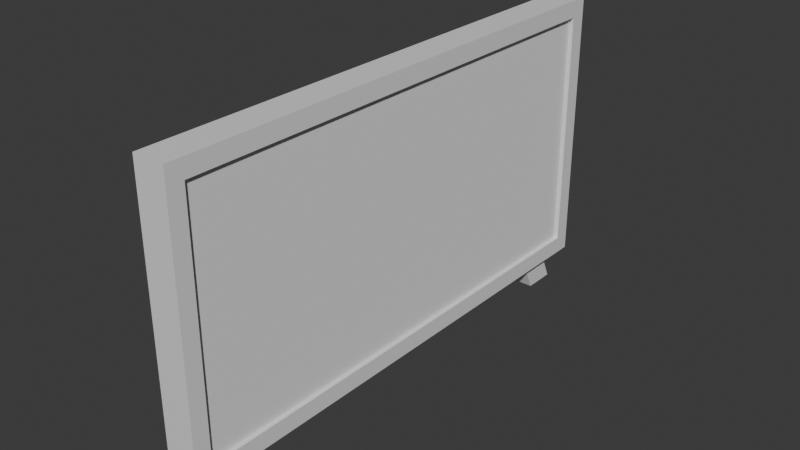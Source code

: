 # Source: TV.blend  (saved by Blender 4.0.36; exported with 4.5.12 LTS)
import bpy
from mathutils import Matrix  # noqa: F401  (used for matrix-valued properties, if any)

bpy.ops.wm.read_factory_settings(use_empty=True)
scene = bpy.context.scene
scene.name = 'Scene'

# ---- collections
col_collection = bpy.data.collections.new('Collection'); scene.collection.children.link(col_collection)

# ---- materials (node trees are filled in below, after node groups)
mat_material = bpy.data.materials.new('Material')
mat_material.alpha_threshold = 0.0
mat_material.use_transparent_shadow = False
mat_material.roughness = 0.5
mat_material.line_color = (0.0, 0.0, 0.0, 1.0)

# ---- material node trees
mat_material.use_nodes = True; mat_material.node_tree.nodes.clear()
_N = mat_material.node_tree.nodes; _L = mat_material.node_tree.links
n0 = _N.new('ShaderNodeOutputMaterial'); n0.name = 'Material Output'; n0.location = (300, 300)
n1 = _N.new('ShaderNodeBsdfPrincipled'); n1.name = 'Principled BSDF'; n1.location = (10, 300)
n1.inputs[3].default_value = 1.45
_L.new(n1.outputs[0], n0.inputs[0])
n0.is_active_output = True

# ---- world
world_world = bpy.data.worlds.new('World'); scene.world = world_world
world_world.use_nodes = True; world_world.node_tree.nodes.clear()
_N = world_world.node_tree.nodes; _L = world_world.node_tree.links
n0 = _N.new('ShaderNodeOutputWorld'); n0.name = 'World Output'; n0.location = (300, 300)
n1 = _N.new('ShaderNodeBackground'); n1.name = 'Background'; n1.location = (10, 300)
n1.inputs[0].default_value = (0.05088, 0.05088, 0.05088, 1.0)
_L.new(n1.outputs[0], n0.inputs[0])
n0.is_active_output = True
world_world.color = (0.05088, 0.05088, 0.05088)
world_world.use_sun_shadow = False
world_world.sun_shadow_jitter_overblur = 0.0

# ---- meshes
me_cube = bpy.data.meshes.new('Cube')
me_cube.from_pydata([(1.0, 1.0, 1.0), (1.0, 1.0, -1.0), (1.0, -1.0, 1.0), (1.0, -1.0, -1.0), (-1.0, 1.0, 1.0), (-1.0, 1.0, -1.0), (-1.0, -1.0, 1.0), (-1.0, -1.0, -1.0), (-1.0, 0.0, -1.0), (1.0, 0.0, 1.0), (-1.0, 0.0, 1.0), (1.0, 0.0, -1.0), (-1.0, -0.5, -1.0), (1.0, -0.5, 1.0), (-1.0, -0.5, 1.0), (1.0, -0.5, -1.0), (-1.0, -0.75, -1.0), (1.0, -0.75, 1.0), (-1.0, -0.75, 1.0), (1.0, -0.75, -1.0), (-1.0, -0.875, -1.0), (1.0, -0.875, 1.0), (-1.0, -0.875, 1.0), (1.0, -0.875, -1.0), (-1.0, -0.9375, -1.0), (1.0, -0.9375, 1.0), (-1.0, -0.9375, 1.0), (1.0, -0.9375, -1.0), (-1.0, 0.5, 1.0), (1.0, 0.5, -1.0), (-1.0, 0.5, -1.0), (1.0, 0.5, 1.0), (-1.0, 0.75, 1.0), (1.0, 0.75, -1.0), (-1.0, 0.75, -1.0), (1.0, 0.75, 1.0), (-1.0, 0.875, 1.0), (1.0, 0.875, -1.0), (-1.0, 0.875, -1.0), (1.0, 0.875, 1.0), (-1.0, 0.9375, 1.0), (1.0, 0.9375, -1.0), (-1.0, 0.9375, -1.0), (1.0, 0.9375, 1.0), (1.0, 1.0, 0.0), (-1.0, -1.0, 0.0), (1.0, -1.0, 0.0), (-1.0, 1.0, 0.0), (1.0, 0.0, 0.0), (-1.0, 0.0, 0.0), (-1.0, -0.5, 0.0), (1.0, -0.5, 0.0), (-1.0, -0.75, 0.0), (1.0, -0.75, 0.0), (-1.0, -0.875, 0.0), (1.0, -0.875, 0.0), (-1.0, -0.9375, 0.0), (1.0, -0.9375, 0.0), (1.0, 0.5, 0.0), (-1.0, 0.5, 0.0), (1.0, 0.75, 0.0), (-1.0, 0.75, 0.0), (1.0, 0.875, 0.0), (-1.0, 0.875, 0.0), (1.0, 0.9375, 0.0), (-1.0, 0.9375, 0.0), (-1.0, -1.0, 0.5), (1.0, 1.0, 0.5), (1.0, -1.0, 0.5), (-1.0, 1.0, 0.5), (1.0, 0.0, 0.5), (-1.0, 0.0, 0.5), (-1.0, -0.5, 0.5), (1.0, -0.5, 0.5), (-1.0, -0.75, 0.5), (1.0, -0.75, 0.5), (-1.0, -0.875, 0.5), (1.0, -0.875, 0.5), (-1.0, -0.9375, 0.5), (1.0, -0.9375, 0.5), (1.0, 0.5, 0.5), (-1.0, 0.5, 0.5), (1.0, 0.75, 0.5), (-1.0, 0.75, 0.5), (1.0, 0.875, 0.5), (-1.0, 0.875, 0.5), (1.0, 0.9375, 0.5), (-1.0, 0.9375, 0.5), (-1.0, -1.0, 0.75), (1.0, 1.0, 0.75), (1.0, -1.0, 0.75), (-1.0, 1.0, 0.75), (1.0, 0.0, 0.75), (-1.0, 0.0, 0.75), (-1.0, -0.5, 0.75), (1.0, -0.5, 0.75), (-1.0, -0.75, 0.75), (1.0, -0.75, 0.75), (-1.0, -0.875, 0.75), (1.0, -0.875, 0.75), (-1.0, -0.9375, 0.75), (1.0, -0.9375, 0.75), (1.0, 0.5, 0.75), (-1.0, 0.5, 0.75), (1.0, 0.75, 0.75), (-1.0, 0.75, 0.75), (1.0, 0.875, 0.75), (-1.0, 0.875, 0.75), (1.0, 0.9375, 0.75), (-1.0, 0.9375, 0.75), (-1.0, -1.0, 0.875), (1.0, 1.0, 0.875), (1.0, -1.0, 0.875), (-1.0, 1.0, 0.875), (1.0, 0.0, 0.875), (-1.0, 0.0, 0.875), (-1.0, -0.5, 0.875), (1.0, -0.5, 0.875), (-1.0, -0.75, 0.875), (1.0, -0.75, 0.875), (-1.0, -0.875, 0.875), (1.0, -0.875, 0.875), (-1.0, -0.9375, 0.875), (1.0, -0.9375, 0.875), (1.0, 0.5, 0.875), (-1.0, 0.5, 0.875), (1.0, 0.75, 0.875), (-1.0, 0.75, 0.875), (1.0, 0.875, 0.875), (-1.0, 0.875, 0.875), (1.0, 0.9375, 0.875), (-1.0, 0.9375, 0.875), (1.0, 1.0, -0.5), (1.0, -1.0, -0.5), (-1.0, 1.0, -0.5), (1.0, 0.0, -0.5), (-1.0, 0.0, -0.5), (-1.0, -0.5, -0.5), (1.0, -0.5, -0.5), (-1.0, -0.75, -0.5), (1.0, -0.75, -0.5), (-1.0, -0.875, -0.5), (1.0, -0.875, -0.5), (-1.0, -0.9375, -0.5), (1.0, -0.9375, -0.5), (1.0, 0.5, -0.5), (-1.0, 0.5, -0.5), (1.0, 0.75, -0.5), (-1.0, 0.75, -0.5), (1.0, 0.875, -0.5), (-1.0, 0.875, -0.5), (1.0, 0.9375, -0.5), (-1.0, 0.9375, -0.5), (-1.0, -1.0, -0.5), (1.0, 1.0, -0.75), (1.0, -1.0, -0.75), (-1.0, 1.0, -0.75), (1.0, 0.0, -0.75), (-1.0, 0.0, -0.75), (-1.0, -0.5, -0.75), (1.0, -0.5, -0.75), (-1.0, -0.75, -0.75), (1.0, -0.75, -0.75), (-1.0, -0.875, -0.75), (1.0, -0.875, -0.75), (-1.0, -0.9375, -0.75), (1.0, -0.9375, -0.75), (1.0, 0.5, -0.75), (-1.0, 0.5, -0.75), (1.0, 0.75, -0.75), (-1.0, 0.75, -0.75), (1.0, 0.875, -0.75), (-1.0, 0.875, -0.75), (1.0, 0.9375, -0.75), (-1.0, 0.9375, -0.75), (-1.0, -1.0, -0.75), (1.0, 1.0, -0.875), (1.0, -1.0, -0.875), (-1.0, 1.0, -0.875), (1.0, 0.0, -0.875), (-1.0, 0.0, -0.875), (-1.0, -0.5, -0.875), (1.0, -0.5, -0.875), (-1.0, -0.75, -0.875), (1.0, -0.75, -0.875), (-1.0, -0.875, -0.875), (1.0, -0.875, -0.875), (-1.0, -0.9375, -0.875), (1.0, -0.9375, -0.875), (1.0, 0.5, -0.875), (-1.0, 0.5, -0.875), (1.0, 0.75, -0.875), (-1.0, 0.75, -0.875), (1.0, 0.875, -0.875), (-1.0, 0.875, -0.875), (1.0, 0.9375, -0.875), (-1.0, 0.9375, -0.875), (-1.0, -1.0, -0.875), (1.625, 1.0, -0.875), (1.625, 1.0, -1.0), (1.625, -1.0, -0.875), (1.625, -1.0, -1.0), (1.625, -0.9375, 1.0), (1.625, -1.0, 1.0), (1.625, 0.9375, -1.0), (1.625, 0.5, 1.0), (1.625, 0.0, 1.0), (1.625, -0.5, -1.0), (1.625, 0.0, -1.0), (1.625, 0.0, -0.875), (1.625, -0.5, 1.0), (1.625, -0.75, -1.0), (1.625, -0.5, -0.875), (1.625, -0.75, 1.0), (1.625, -0.875, -1.0), (1.625, -0.75, -0.875), (1.625, -0.875, 1.0), (1.625, -0.9375, -1.0), (1.625, -0.875, -0.875), (1.625, -0.9375, -0.875), (1.625, 0.5, -1.0), (1.625, 0.75, 1.0), (1.625, 0.5, -0.875), (1.625, 0.75, -1.0), (1.625, 0.875, 1.0), (1.625, 0.75, -0.875), (1.625, 0.875, -1.0), (1.625, 0.9375, 1.0), (1.625, 0.875, -0.875), (1.625, 1.0, 1.0), (1.625, 0.9375, -0.875), (1.625, 1.0, 0.5), (1.625, 1.0, 0.0), (1.625, -1.0, 0.5), (1.625, -1.0, 0.0), (1.625, -0.9375, 0.5), (1.625, -0.9375, 0.0), (1.625, 0.9375, 0.5), (1.625, 0.9375, 0.0), (1.625, 1.0, 0.75), (1.625, -1.0, 0.75), (1.625, -0.9375, 0.75), (1.625, 0.9375, 0.75), (1.625, 1.0, 0.875), (1.625, -1.0, 0.875), (1.625, -0.9375, 0.875), (1.625, 0.9375, 0.875), (1.625, 0.0, 0.875), (1.625, -0.5, 0.875), (1.625, -0.75, 0.875), (1.625, -0.875, 0.875), (1.625, 0.5, 0.875), (1.625, 0.75, 0.875), (1.625, 0.875, 0.875), (1.625, 1.0, -0.5), (1.625, -1.0, -0.5), (1.625, -0.9375, -0.5), (1.625, 0.9375, -0.5), (1.625, 1.0, -0.75), (1.625, -1.0, -0.75), (1.625, -0.9375, -0.75), (1.625, 0.9375, -0.75), (1.0, -0.9349, -0.677), (1.0, -0.9349, 0.8715), (1.0, 0.7255, -0.677), (1.0, 0.7255, 0.8715), (1.0, -0.9163, -1.206), (1.0, -0.7913, -1.206), (-1.0, -0.7913, -1.206), (-1.0, -0.9163, -1.206), (-1.0, 0.9235, -1.206), (-1.0, 0.7985, -1.206), (1.0, 0.7985, -1.206), (1.0, 0.9235, -1.206)], [], [(25, 26, 6, 2), (112, 2, 6, 110), (131, 40, 4, 113), (24, 27, 3, 7), (112, 90, 240, 244), (113, 4, 0, 111), (33, 37, 226, 223), (30, 29, 11, 8), (116, 14, 10, 115), (31, 28, 10, 9), (118, 18, 14, 116), (117, 114, 247, 248), (8, 11, 15, 12), (9, 10, 14, 13), (120, 22, 18, 118), (186, 188, 219, 218), (12, 15, 19, 16), (13, 14, 18, 17), (122, 26, 22, 120), (154, 132, 254, 258), (20, 16, 268, 269), (17, 18, 22, 21), (110, 6, 26, 122), (89, 111, 243, 239), (20, 23, 27, 24), (21, 22, 26, 25), (35, 32, 28, 31), (34, 33, 29, 30), (15, 11, 208, 207), (115, 10, 28, 125), (119, 117, 248, 249), (37, 33, 272, 273), (39, 36, 32, 35), (125, 28, 32, 127), (43, 40, 36, 39), (42, 41, 37, 38), (184, 186, 218, 215), (127, 32, 36, 129), (31, 9, 206, 205), (5, 1, 41, 42), (0, 4, 40, 43), (129, 36, 40, 131), (150, 63, 65, 152), (27, 23, 214, 217), (148, 61, 63, 150), (151, 64, 62, 149), (146, 59, 61, 148), (149, 62, 60, 147), (136, 49, 59, 146), (147, 60, 58, 145), (142, 55, 57, 144), (153, 45, 56, 143), (140, 53, 55, 142), (143, 56, 54, 141), (138, 51, 53, 140), (141, 54, 52, 139), (135, 48, 51, 138), (139, 52, 50, 137), (137, 50, 49, 136), (145, 58, 48, 135), (134, 47, 44, 132), (121, 119, 249, 250), (152, 65, 47, 134), (133, 46, 45, 153), (63, 85, 87, 65), (182, 184, 215, 212), (61, 83, 85, 63), (64, 86, 84, 62), (59, 81, 83, 61), (62, 84, 82, 60), (49, 71, 81, 59), (60, 82, 80, 58), (55, 77, 79, 57), (45, 66, 78, 56), (53, 75, 77, 55), (56, 78, 76, 54), (51, 73, 75, 53), (54, 76, 74, 52), (48, 70, 73, 51), (52, 74, 72, 50), (50, 72, 71, 49), (58, 80, 70, 48), (47, 69, 67, 44), (41, 1, 199, 204), (65, 87, 69, 47), (46, 68, 66, 45), (85, 107, 109, 87), (17, 21, 216, 213), (83, 105, 107, 85), (86, 108, 106, 84), (81, 103, 105, 83), (84, 106, 104, 82), (71, 93, 103, 81), (82, 104, 102, 80), (77, 99, 101, 79), (66, 88, 100, 78), (75, 97, 99, 77), (78, 100, 98, 76), (73, 95, 97, 75), (76, 98, 96, 74), (70, 92, 95, 73), (74, 96, 94, 72), (72, 94, 93, 71), (80, 102, 92, 70), (69, 91, 89, 67), (39, 35, 221, 224), (87, 109, 91, 69), (68, 90, 88, 66), (107, 129, 131, 109), (123, 121, 250, 245), (105, 127, 129, 107), (108, 130, 128, 106), (103, 125, 127, 105), (106, 128, 126, 104), (93, 115, 125, 103), (104, 126, 124, 102), (99, 121, 123, 101), (88, 110, 122, 100), (97, 119, 121, 99), (100, 122, 120, 98), (95, 117, 119, 97), (98, 120, 118, 96), (92, 114, 117, 95), (96, 118, 116, 94), (94, 116, 115, 93), (102, 124, 114, 92), (91, 113, 111, 89), (179, 182, 212, 209), (109, 131, 113, 91), (90, 112, 110, 88), (155, 133, 153, 175), (174, 152, 134, 156), (79, 101, 241, 235), (156, 134, 132, 154), (167, 145, 135, 157), (159, 137, 136, 158), (161, 139, 137, 159), (157, 135, 138, 160), (163, 141, 139, 161), (160, 138, 140, 162), (165, 143, 141, 163), (162, 140, 142, 164), (175, 153, 143, 165), (164, 142, 144, 166), (169, 147, 145, 167), (158, 136, 146, 168), (171, 149, 147, 169), (168, 146, 148, 170), (173, 151, 149, 171), (170, 148, 150, 172), (144, 57, 236, 256), (172, 150, 152, 174), (194, 172, 174, 196), (124, 126, 252, 251), (192, 170, 172, 194), (195, 173, 171, 193), (190, 168, 170, 192), (193, 171, 169, 191), (180, 158, 168, 190), (191, 169, 167, 189), (186, 164, 166, 188), (197, 175, 165, 187), (184, 162, 164, 186), (187, 165, 163, 185), (182, 160, 162, 184), (185, 163, 161, 183), (179, 157, 160, 182), (183, 161, 159, 181), (181, 159, 158, 180), (189, 167, 157, 179), (178, 156, 154, 176), (29, 33, 223, 220), (196, 174, 156, 178), (177, 155, 175, 197), (3, 177, 197, 7), (42, 196, 178, 5), (130, 108, 242, 246), (5, 178, 176, 1), (151, 173, 261, 257), (12, 181, 180, 8), (16, 183, 181, 12), (2, 112, 244, 203), (20, 185, 183, 16), (155, 177, 200, 259), (24, 187, 185, 20), (111, 0, 229, 243), (7, 197, 187, 24), (68, 46, 234, 233), (176, 154, 258, 198), (8, 180, 190, 30), (126, 128, 253, 252), (30, 190, 192, 34), (189, 179, 209, 222), (34, 192, 194, 38), (25, 2, 203, 202), (38, 194, 196, 42), (245, 202, 203, 244), (251, 205, 206, 247), (247, 206, 210, 248), (248, 210, 213, 249), (249, 213, 216, 250), (250, 216, 202, 245), (252, 221, 205, 251), (253, 224, 221, 252), (246, 227, 224, 253), (243, 229, 227, 246), (254, 232, 238, 257), (256, 236, 234, 255), (232, 231, 237, 238), (236, 235, 233, 234), (231, 239, 242, 237), (235, 241, 240, 233), (239, 243, 246, 242), (241, 245, 244, 240), (260, 256, 255, 259), (258, 254, 257, 261), (198, 258, 261, 230), (219, 260, 259, 200), (217, 219, 200, 201), (220, 222, 209, 208), (208, 209, 212, 207), (207, 212, 215, 211), (211, 215, 218, 214), (214, 218, 219, 217), (223, 225, 222, 220), (226, 228, 225, 223), (204, 230, 228, 226), (199, 198, 230, 204), (133, 155, 259, 255), (108, 86, 237, 242), (64, 151, 257, 238), (191, 189, 222, 225), (57, 79, 235, 236), (43, 39, 224, 227), (21, 25, 202, 216), (193, 191, 225, 228), (114, 124, 251, 247), (188, 166, 260, 219), (3, 27, 217, 201), (9, 13, 210, 206), (195, 193, 228, 230), (19, 15, 207, 211), (132, 44, 232, 254), (67, 89, 239, 231), (37, 41, 204, 226), (90, 68, 233, 240), (46, 133, 255, 234), (86, 64, 238, 237), (173, 195, 230, 261), (0, 43, 227, 229), (11, 29, 220, 208), (101, 123, 245, 241), (166, 144, 256, 260), (1, 176, 198, 199), (35, 31, 205, 221), (13, 17, 213, 210), (177, 3, 201, 200), (23, 19, 211, 214), (128, 130, 246, 253), (44, 67, 231, 232), (263, 265, 264, 262), (268, 267, 266, 269), (270, 273, 272, 271), (16, 19, 267, 268), (33, 34, 271, 272), (19, 23, 266, 267), (23, 20, 269, 266), (38, 37, 273, 270), (34, 38, 270, 271)])
_uv = me_cube.uv_layers.new(name='UVMap')
_uv.uv.foreach_set('vector', [0.625, 0.7422, 0.875, 0.7422, 0.875, 0.75, 0.625, 0.75, 0.6094, 0.75, 0.625, 0.75, 0.625, 1.0, 0.6094, 1.0, 0.6094, 0.2422, 0.625, 0.2422, 0.625, 0.25, 0.6094, 0.25, 0.125, 0.7422, 0.375, 0.7422, 0.375, 0.75, 0.125, 0.75, 0.6094, 0.75, 0.5938, 0.75, 0.5938, 0.75, 0.6094, 0.75, 0.6094, 0.25, 0.625, 0.25, 0.625, 0.5, 0.6094, 0.5, 0.375, 0.5312, 0.375, 0.5156, 0.375, 0.5156, 0.375, 0.5312, 0.125, 0.5625, 0.375, 0.5625, 0.375, 0.625, 0.125, 0.625, 0.6094, 0.0625, 0.625, 0.0625, 0.625, 0.125, 0.6094, 0.125, 0.625, 0.5625, 0.875, 0.5625, 0.875, 0.625, 0.625, 0.625, 0.6094, 0.03125, 0.625, 0.03125, 0.625, 0.0625, 0.6094, 0.0625, 0.6094, 0.6875, 0.6094, 0.625, 0.6094, 0.625, 0.6094, 0.6875, 0.125, 0.625, 0.375, 0.625, 0.375, 0.6875, 0.125, 0.6875, 0.625, 0.625, 0.875, 0.625, 0.875, 0.6875, 0.625, 0.6875, 0.6094, 0.01562, 0.625, 0.01562, 0.625, 0.03125, 0.6094, 0.03125, 0.3906, 0.7344, 0.3906, 0.7422, 0.3906, 0.7422, 0.3906, 0.7344, 0.125, 0.6875, 0.375, 0.6875, 0.375, 0.7188, 0.125, 0.7188, 0.625, 0.6875, 0.875, 0.6875, 0.875, 0.7188, 0.625, 0.7188, 0.6094, 0.007812, 0.625, 0.007812, 0.625, 0.01562, 0.6094, 0.01562, 0.4062, 0.5, 0.4375, 0.5, 0.4375, 0.5, 0.4062, 0.5, 0.375, 0.01562, 0.375, 0.03125, 0.375, 0.03125, 0.375, 0.01562, 0.625, 0.7188, 0.875, 0.7188, 0.875, 0.7344, 0.625, 0.7344, 0.6094, 0.0, 0.625, 0.0, 0.625, 0.007812, 0.6094, 0.007812, 0.5938, 0.5, 0.6094, 0.5, 0.6094, 0.5, 0.5938, 0.5, 0.125, 0.7344, 0.375, 0.7344, 0.375, 0.7422, 0.125, 0.7422, 0.625, 0.7344, 0.875, 0.7344, 0.875, 0.7422, 0.625, 0.7422, 0.625, 0.5312, 0.875, 0.5312, 0.875, 0.5625, 0.625, 0.5625, 0.125, 0.5312, 0.375, 0.5312, 0.375, 0.5625, 0.125, 0.5625, 0.375, 0.6875, 0.375, 0.625, 0.375, 0.625, 0.375, 0.6875, 0.6094, 0.125, 0.625, 0.125, 0.625, 0.1875, 0.6094, 0.1875, 0.6094, 0.7188, 0.6094, 0.6875, 0.6094, 0.6875, 0.6094, 0.7188, 0.375, 0.5156, 0.375, 0.5312, 0.375, 0.5312, 0.375, 0.5156, 0.625, 0.5156, 0.875, 0.5156, 0.875, 0.5312, 0.625, 0.5312, 0.6094, 0.1875, 0.625, 0.1875, 0.625, 0.2188, 0.6094, 0.2188, 0.625, 0.5078, 0.875, 0.5078, 0.875, 0.5156, 0.625, 0.5156, 0.125, 0.5078, 0.375, 0.5078, 0.375, 0.5156, 0.125, 0.5156, 0.3906, 0.7188, 0.3906, 0.7344, 0.3906, 0.7344, 0.3906, 0.7188, 0.6094, 0.2188, 0.625, 0.2188, 0.625, 0.2344, 0.6094, 0.2344, 0.625, 0.5625, 0.625, 0.625, 0.625, 0.625, 0.625, 0.5625, 0.125, 0.5, 0.375, 0.5, 0.375, 0.5078, 0.125, 0.5078, 0.625, 0.5, 0.875, 0.5, 0.875, 0.5078, 0.625, 0.5078, 0.6094, 0.2344, 0.625, 0.2344, 0.625, 0.2422, 0.6094, 0.2422, 0.4375, 0.2344, 0.5, 0.2344, 0.5, 0.2422, 0.4375, 0.2422, 0.375, 0.7422, 0.375, 0.7344, 0.375, 0.7344, 0.375, 0.7422, 0.4375, 0.2188, 0.5, 0.2188, 0.5, 0.2344, 0.4375, 0.2344, 0.4375, 0.5078, 0.5, 0.5078, 0.5, 0.5156, 0.4375, 0.5156, 0.4375, 0.1875, 0.5, 0.1875, 0.5, 0.2188, 0.4375, 0.2188, 0.4375, 0.5156, 0.5, 0.5156, 0.5, 0.5312, 0.4375, 0.5312, 0.4375, 0.125, 0.5, 0.125, 0.5, 0.1875, 0.4375, 0.1875, 0.4375, 0.5312, 0.5, 0.5312, 0.5, 0.5625, 0.4375, 0.5625, 0.4375, 0.7344, 0.5, 0.7344, 0.5, 0.7422, 0.4375, 0.7422, 0.4375, 0.0, 0.5, 0.0, 0.5, 0.007812, 0.4375, 0.007812, 0.4375, 0.7188, 0.5, 0.7188, 0.5, 0.7344, 0.4375, 0.7344, 0.4375, 0.007812, 0.5, 0.007812, 0.5, 0.01562, 0.4375, 0.01562, 0.4375, 0.6875, 0.5, 0.6875, 0.5, 0.7188, 0.4375, 0.7188, 0.4375, 0.01562, 0.5, 0.01562, 0.5, 0.03125, 0.4375, 0.03125, 0.4375, 0.625, 0.5, 0.625, 0.5, 0.6875, 0.4375, 0.6875, 0.4375, 0.03125, 0.5, 0.03125, 0.5, 0.0625, 0.4375, 0.0625, 0.4375, 0.0625, 0.5, 0.0625, 0.5, 0.125, 0.4375, 0.125, 0.4375, 0.5625, 0.5, 0.5625, 0.5, 0.625, 0.4375, 0.625, 0.4375, 0.25, 0.5, 0.25, 0.5, 0.5, 0.4375, 0.5, 0.6094, 0.7344, 0.6094, 0.7188, 0.6094, 0.7188, 0.6094, 0.7344, 0.4375, 0.2422, 0.5, 0.2422, 0.5, 0.25, 0.4375, 0.25, 0.4375, 0.75, 0.5, 0.75, 0.5, 1.0, 0.4375, 1.0, 0.5, 0.2344, 0.5625, 0.2344, 0.5625, 0.2422, 0.5, 0.2422, 0.3906, 0.6875, 0.3906, 0.7188, 0.3906, 0.7188, 0.3906, 0.6875, 0.5, 0.2188, 0.5625, 0.2188, 0.5625, 0.2344, 0.5, 0.2344, 0.5, 0.5078, 0.5625, 0.5078, 0.5625, 0.5156, 0.5, 0.5156, 0.5, 0.1875, 0.5625, 0.1875, 0.5625, 0.2188, 0.5, 0.2188, 0.5, 0.5156, 0.5625, 0.5156, 0.5625, 0.5312, 0.5, 0.5312, 0.5, 0.125, 0.5625, 0.125, 0.5625, 0.1875, 0.5, 0.1875, 0.5, 0.5312, 0.5625, 0.5312, 0.5625, 0.5625, 0.5, 0.5625, 0.5, 0.7344, 0.5625, 0.7344, 0.5625, 0.7422, 0.5, 0.7422, 0.5, 0.0, 0.5625, 0.0, 0.5625, 0.007812, 0.5, 0.007812, 0.5, 0.7188, 0.5625, 0.7188, 0.5625, 0.7344, 0.5, 0.7344, 0.5, 0.007812, 0.5625, 0.007812, 0.5625, 0.01562, 0.5, 0.01562, 0.5, 0.6875, 0.5625, 0.6875, 0.5625, 0.7188, 0.5, 0.7188, 0.5, 0.01562, 0.5625, 0.01562, 0.5625, 0.03125, 0.5, 0.03125, 0.5, 0.625, 0.5625, 0.625, 0.5625, 0.6875, 0.5, 0.6875, 0.5, 0.03125, 0.5625, 0.03125, 0.5625, 0.0625, 0.5, 0.0625, 0.5, 0.0625, 0.5625, 0.0625, 0.5625, 0.125, 0.5, 0.125, 0.5, 0.5625, 0.5625, 0.5625, 0.5625, 0.625, 0.5, 0.625, 0.5, 0.25, 0.5625, 0.25, 0.5625, 0.5, 0.5, 0.5, 0.375, 0.5078, 0.375, 0.5, 0.375, 0.5, 0.375, 0.5078, 0.5, 0.2422, 0.5625, 0.2422, 0.5625, 0.25, 0.5, 0.25, 0.5, 0.75, 0.5625, 0.75, 0.5625, 1.0, 0.5, 1.0, 0.5625, 0.2344, 0.5938, 0.2344, 0.5938, 0.2422, 0.5625, 0.2422, 0.625, 0.7188, 0.625, 0.7344, 0.625, 0.7344, 0.625, 0.7188, 0.5625, 0.2188, 0.5938, 0.2188, 0.5938, 0.2344, 0.5625, 0.2344, 0.5625, 0.5078, 0.5938, 0.5078, 0.5938, 0.5156, 0.5625, 0.5156, 0.5625, 0.1875, 0.5938, 0.1875, 0.5938, 0.2188, 0.5625, 0.2188, 0.5625, 0.5156, 0.5938, 0.5156, 0.5938, 0.5312, 0.5625, 0.5312, 0.5625, 0.125, 0.5938, 0.125, 0.5938, 0.1875, 0.5625, 0.1875, 0.5625, 0.5312, 0.5938, 0.5312, 0.5938, 0.5625, 0.5625, 0.5625, 0.5625, 0.7344, 0.5938, 0.7344, 0.5938, 0.7422, 0.5625, 0.7422, 0.5625, 0.0, 0.5938, 0.0, 0.5938, 0.007812, 0.5625, 0.007812, 0.5625, 0.7188, 0.5938, 0.7188, 0.5938, 0.7344, 0.5625, 0.7344, 0.5625, 0.007812, 0.5938, 0.007812, 0.5938, 0.01562, 0.5625, 0.01562, 0.5625, 0.6875, 0.5938, 0.6875, 0.5938, 0.7188, 0.5625, 0.7188, 0.5625, 0.01562, 0.5938, 0.01562, 0.5938, 0.03125, 0.5625, 0.03125, 0.5625, 0.625, 0.5938, 0.625, 0.5938, 0.6875, 0.5625, 0.6875, 0.5625, 0.03125, 0.5938, 0.03125, 0.5938, 0.0625, 0.5625, 0.0625, 0.5625, 0.0625, 0.5938, 0.0625, 0.5938, 0.125, 0.5625, 0.125, 0.5625, 0.5625, 0.5938, 0.5625, 0.5938, 0.625, 0.5625, 0.625, 0.5625, 0.25, 0.5938, 0.25, 0.5938, 0.5, 0.5625, 0.5, 0.625, 0.5156, 0.625, 0.5312, 0.625, 0.5312, 0.625, 0.5156, 0.5625, 0.2422, 0.5938, 0.2422, 0.5938, 0.25, 0.5625, 0.25, 0.5625, 0.75, 0.5938, 0.75, 0.5938, 1.0, 0.5625, 1.0, 0.5938, 0.2344, 0.6094, 0.2344, 0.6094, 0.2422, 0.5938, 0.2422, 0.6094, 0.7422, 0.6094, 0.7344, 0.6094, 0.7344, 0.6094, 0.7422, 0.5938, 0.2188, 0.6094, 0.2188, 0.6094, 0.2344, 0.5938, 0.2344, 0.5938, 0.5078, 0.6094, 0.5078, 0.6094, 0.5156, 0.5938, 0.5156, 0.5938, 0.1875, 0.6094, 0.1875, 0.6094, 0.2188, 0.5938, 0.2188, 0.5938, 0.5156, 0.6094, 0.5156, 0.6094, 0.5312, 0.5938, 0.5312, 0.5938, 0.125, 0.6094, 0.125, 0.6094, 0.1875, 0.5938, 0.1875, 0.5938, 0.5312, 0.6094, 0.5312, 0.6094, 0.5625, 0.5938, 0.5625, 0.5938, 0.7344, 0.6094, 0.7344, 0.6094, 0.7422, 0.5938, 0.7422, 0.5938, 0.0, 0.6094, 0.0, 0.6094, 0.007812, 0.5938, 0.007812, 0.5938, 0.7188, 0.6094, 0.7188, 0.6094, 0.7344, 0.5938, 0.7344, 0.5938, 0.007812, 0.6094, 0.007812, 0.6094, 0.01562, 0.5938, 0.01562, 0.5938, 0.6875, 0.6094, 0.6875, 0.6094, 0.7188, 0.5938, 0.7188, 0.5938, 0.01562, 0.6094, 0.01562, 0.6094, 0.03125, 0.5938, 0.03125, 0.5938, 0.625, 0.6094, 0.625, 0.6094, 0.6875, 0.5938, 0.6875, 0.5938, 0.03125, 0.6094, 0.03125, 0.6094, 0.0625, 0.5938, 0.0625, 0.5938, 0.0625, 0.6094, 0.0625, 0.6094, 0.125, 0.5938, 0.125, 0.5938, 0.5625, 0.6094, 0.5625, 0.6094, 0.625, 0.5938, 0.625, 0.5938, 0.25, 0.6094, 0.25, 0.6094, 0.5, 0.5938, 0.5, 0.3906, 0.625, 0.3906, 0.6875, 0.3906, 0.6875, 0.3906, 0.625, 0.5938, 0.2422, 0.6094, 0.2422, 0.6094, 0.25, 0.5938, 0.25, 0.5938, 0.75, 0.6094, 0.75, 0.6094, 1.0, 0.5938, 1.0, 0.4062, 0.75, 0.4375, 0.75, 0.4375, 1.0, 0.4062, 1.0, 0.4062, 0.2422, 0.4375, 0.2422, 0.4375, 0.25, 0.4062, 0.25, 0.5625, 0.7422, 0.5938, 0.7422, 0.5938, 0.7422, 0.5625, 0.7422, 0.4062, 0.25, 0.4375, 0.25, 0.4375, 0.5, 0.4062, 0.5, 0.4062, 0.5625, 0.4375, 0.5625, 0.4375, 0.625, 0.4062, 0.625, 0.4062, 0.0625, 0.4375, 0.0625, 0.4375, 0.125, 0.4062, 0.125, 0.4062, 0.03125, 0.4375, 0.03125, 0.4375, 0.0625, 0.4062, 0.0625, 0.4062, 0.625, 0.4375, 0.625, 0.4375, 0.6875, 0.4062, 0.6875, 0.4062, 0.01562, 0.4375, 0.01562, 0.4375, 0.03125, 0.4062, 0.03125, 0.4062, 0.6875, 0.4375, 0.6875, 0.4375, 0.7188, 0.4062, 0.7188, 0.4062, 0.007812, 0.4375, 0.007812, 0.4375, 0.01562, 0.4062, 0.01562, 0.4062, 0.7188, 0.4375, 0.7188, 0.4375, 0.7344, 0.4062, 0.7344, 0.4062, 0.0, 0.4375, 0.0, 0.4375, 0.007812, 0.4062, 0.007812, 0.4062, 0.7344, 0.4375, 0.7344, 0.4375, 0.7422, 0.4062, 0.7422, 0.4062, 0.5312, 0.4375, 0.5312, 0.4375, 0.5625, 0.4062, 0.5625, 0.4062, 0.125, 0.4375, 0.125, 0.4375, 0.1875, 0.4062, 0.1875, 0.4062, 0.5156, 0.4375, 0.5156, 0.4375, 0.5312, 0.4062, 0.5312, 0.4062, 0.1875, 0.4375, 0.1875, 0.4375, 0.2188, 0.4062, 0.2188, 0.4062, 0.5078, 0.4375, 0.5078, 0.4375, 0.5156, 0.4062, 0.5156, 0.4062, 0.2188, 0.4375, 0.2188, 0.4375, 0.2344, 0.4062, 0.2344, 0.4375, 0.7422, 0.5, 0.7422, 0.5, 0.7422, 0.4375, 0.7422, 0.4062, 0.2344, 0.4375, 0.2344, 0.4375, 0.2422, 0.4062, 0.2422, 0.3906, 0.2344, 0.4062, 0.2344, 0.4062, 0.2422, 0.3906, 0.2422, 0.6094, 0.5625, 0.6094, 0.5312, 0.6094, 0.5312, 0.6094, 0.5625, 0.3906, 0.2188, 0.4062, 0.2188, 0.4062, 0.2344, 0.3906, 0.2344, 0.3906, 0.5078, 0.4062, 0.5078, 0.4062, 0.5156, 0.3906, 0.5156, 0.3906, 0.1875, 0.4062, 0.1875, 0.4062, 0.2188, 0.3906, 0.2188, 0.3906, 0.5156, 0.4062, 0.5156, 0.4062, 0.5312, 0.3906, 0.5312, 0.3906, 0.125, 0.4062, 0.125, 0.4062, 0.1875, 0.3906, 0.1875, 0.3906, 0.5312, 0.4062, 0.5312, 0.4062, 0.5625, 0.3906, 0.5625, 0.3906, 0.7344, 0.4062, 0.7344, 0.4062, 0.7422, 0.3906, 0.7422, 0.3906, 0.0, 0.4062, 0.0, 0.4062, 0.007812, 0.3906, 0.007812, 0.3906, 0.7188, 0.4062, 0.7188, 0.4062, 0.7344, 0.3906, 0.7344, 0.3906, 0.007812, 0.4062, 0.007812, 0.4062, 0.01562, 0.3906, 0.01562, 0.3906, 0.6875, 0.4062, 0.6875, 0.4062, 0.7188, 0.3906, 0.7188, 0.3906, 0.01562, 0.4062, 0.01562, 0.4062, 0.03125, 0.3906, 0.03125, 0.3906, 0.625, 0.4062, 0.625, 0.4062, 0.6875, 0.3906, 0.6875, 0.3906, 0.03125, 0.4062, 0.03125, 0.4062, 0.0625, 0.3906, 0.0625, 0.3906, 0.0625, 0.4062, 0.0625, 0.4062, 0.125, 0.3906, 0.125, 0.3906, 0.5625, 0.4062, 0.5625, 0.4062, 0.625, 0.3906, 0.625, 0.3906, 0.25, 0.4062, 0.25, 0.4062, 0.5, 0.3906, 0.5, 0.375, 0.5625, 0.375, 0.5312, 0.375, 0.5312, 0.375, 0.5625, 0.3906, 0.2422, 0.4062, 0.2422, 0.4062, 0.25, 0.3906, 0.25, 0.3906, 0.75, 0.4062, 0.75, 0.4062, 1.0, 0.3906, 1.0, 0.375, 0.75, 0.3906, 0.75, 0.3906, 1.0, 0.375, 1.0, 0.375, 0.2422, 0.3906, 0.2422, 0.3906, 0.25, 0.375, 0.25, 0.6094, 0.5078, 0.5938, 0.5078, 0.5938, 0.5078, 0.6094, 0.5078, 0.375, 0.25, 0.3906, 0.25, 0.3906, 0.5, 0.375, 0.5, 0.4375, 0.5078, 0.4062, 0.5078, 0.4062, 0.5078, 0.4375, 0.5078, 0.375, 0.0625, 0.3906, 0.0625, 0.3906, 0.125, 0.375, 0.125, 0.375, 0.03125, 0.3906, 0.03125, 0.3906, 0.0625, 0.375, 0.0625, 0.625, 0.75, 0.6094, 0.75, 0.6094, 0.75, 0.625, 0.75, 0.375, 0.01562, 0.3906, 0.01562, 0.3906, 0.03125, 0.375, 0.03125, 0.4062, 0.75, 0.3906, 0.75, 0.3906, 0.75, 0.4062, 0.75, 0.375, 0.007812, 0.3906, 0.007812, 0.3906, 0.01562, 0.375, 0.01562, 0.6094, 0.5, 0.625, 0.5, 0.625, 0.5, 0.6094, 0.5, 0.375, 0.0, 0.3906, 0.0, 0.3906, 0.007812, 0.375, 0.007812, 0.5625, 0.75, 0.5, 0.75, 0.5, 0.75, 0.5625, 0.75, 0.3906, 0.5, 0.4062, 0.5, 0.4062, 0.5, 0.3906, 0.5, 0.375, 0.125, 0.3906, 0.125, 0.3906, 0.1875, 0.375, 0.1875, 0.6094, 0.5312, 0.6094, 0.5156, 0.6094, 0.5156, 0.6094, 0.5312, 0.375, 0.1875, 0.3906, 0.1875, 0.3906, 0.2188, 0.375, 0.2188, 0.3906, 0.5625, 0.3906, 0.625, 0.3906, 0.625, 0.3906, 0.5625, 0.375, 0.2188, 0.3906, 0.2188, 0.3906, 0.2344, 0.375, 0.2344, 0.625, 0.7422, 0.625, 0.75, 0.625, 0.75, 0.625, 0.7422, 0.375, 0.2344, 0.3906, 0.2344, 0.3906, 0.2422, 0.375, 0.2422, 0.6094, 0.7422, 0.625, 0.7422, 0.625, 0.75, 0.6094, 0.75, 0.6094, 0.5625, 0.625, 0.5625, 0.625, 0.625, 0.6094, 0.625, 0.6094, 0.625, 0.625, 0.625, 0.625, 0.6875, 0.6094, 0.6875, 0.6094, 0.6875, 0.625, 0.6875, 0.625, 0.7188, 0.6094, 0.7188, 0.6094, 0.7188, 0.625, 0.7188, 0.625, 0.7344, 0.6094, 0.7344, 0.6094, 0.7344, 0.625, 0.7344, 0.625, 0.7422, 0.6094, 0.7422, 0.6094, 0.5312, 0.625, 0.5312, 0.625, 0.5625, 0.6094, 0.5625, 0.6094, 0.5156, 0.625, 0.5156, 0.625, 0.5312, 0.6094, 0.5312, 0.6094, 0.5078, 0.625, 0.5078, 0.625, 0.5156, 0.6094, 0.5156, 0.6094, 0.5, 0.625, 0.5, 0.625, 0.5078, 0.6094, 0.5078, 0.4375, 0.5, 0.5, 0.5, 0.5, 0.5078, 0.4375, 0.5078, 0.4375, 0.7422, 0.5, 0.7422, 0.5, 0.75, 0.4375, 0.75, 0.5, 0.5, 0.5625, 0.5, 0.5625, 0.5078, 0.5, 0.5078, 0.5, 0.7422, 0.5625, 0.7422, 0.5625, 0.75, 0.5, 0.75, 0.5625, 0.5, 0.5938, 0.5, 0.5938, 0.5078, 0.5625, 0.5078, 0.5625, 0.7422, 0.5938, 0.7422, 0.5938, 0.75, 0.5625, 0.75, 0.5938, 0.5, 0.6094, 0.5, 0.6094, 0.5078, 0.5938, 0.5078, 0.5938, 0.7422, 0.6094, 0.7422, 0.6094, 0.75, 0.5938, 0.75, 0.4062, 0.7422, 0.4375, 0.7422, 0.4375, 0.75, 0.4062, 0.75, 0.4062, 0.5, 0.4375, 0.5, 0.4375, 0.5078, 0.4062, 0.5078, 0.3906, 0.5, 0.4062, 0.5, 0.4062, 0.5078, 0.3906, 0.5078, 0.3906, 0.7422, 0.4062, 0.7422, 0.4062, 0.75, 0.3906, 0.75, 0.375, 0.7422, 0.3906, 0.7422, 0.3906, 0.75, 0.375, 0.75, 0.375, 0.5625, 0.3906, 0.5625, 0.3906, 0.625, 0.375, 0.625, 0.375, 0.625, 0.3906, 0.625, 0.3906, 0.6875, 0.375, 0.6875, 0.375, 0.6875, 0.3906, 0.6875, 0.3906, 0.7188, 0.375, 0.7188, 0.375, 0.7188, 0.3906, 0.7188, 0.3906, 0.7344, 0.375, 0.7344, 0.375, 0.7344, 0.3906, 0.7344, 0.3906, 0.7422, 0.375, 0.7422, 0.375, 0.5312, 0.3906, 0.5312, 0.3906, 0.5625, 0.375, 0.5625, 0.375, 0.5156, 0.3906, 0.5156, 0.3906, 0.5312, 0.375, 0.5312, 0.375, 0.5078, 0.3906, 0.5078, 0.3906, 0.5156, 0.375, 0.5156, 0.375, 0.5, 0.3906, 0.5, 0.3906, 0.5078, 0.375, 0.5078, 0.4375, 0.75, 0.4062, 0.75, 0.4062, 0.75, 0.4375, 0.75, 0.5938, 0.5078, 0.5625, 0.5078, 0.5625, 0.5078, 0.5938, 0.5078, 0.5, 0.5078, 0.4375, 0.5078, 0.4375, 0.5078, 0.5, 0.5078, 0.3906, 0.5312, 0.3906, 0.5625, 0.3906, 0.5625, 0.3906, 0.5312, 0.5, 0.7422, 0.5625, 0.7422, 0.5625, 0.7422, 0.5, 0.7422, 0.625, 0.5078, 0.625, 0.5156, 0.625, 0.5156, 0.625, 0.5078, 0.625, 0.7344, 0.625, 0.7422, 0.625, 0.7422, 0.625, 0.7344, 0.3906, 0.5156, 0.3906, 0.5312, 0.3906, 0.5312, 0.3906, 0.5156, 0.6094, 0.625, 0.6094, 0.5625, 0.6094, 0.5625, 0.6094, 0.625, 0.3906, 0.7422, 0.4062, 0.7422, 0.4062, 0.7422, 0.3906, 0.7422, 0.375, 0.75, 0.375, 0.7422, 0.375, 0.7422, 0.375, 0.75, 0.625, 0.625, 0.625, 0.6875, 0.625, 0.6875, 0.625, 0.625, 0.3906, 0.5078, 0.3906, 0.5156, 0.3906, 0.5156, 0.3906, 0.5078, 0.375, 0.7188, 0.375, 0.6875, 0.375, 0.6875, 0.375, 0.7188, 0.4375, 0.5, 0.5, 0.5, 0.5, 0.5, 0.4375, 0.5, 0.5625, 0.5, 0.5938, 0.5, 0.5938, 0.5, 0.5625, 0.5, 0.375, 0.5156, 0.375, 0.5078, 0.375, 0.5078, 0.375, 0.5156, 0.5938, 0.75, 0.5625, 0.75, 0.5625, 0.75, 0.5938, 0.75, 0.5, 0.75, 0.4375, 0.75, 0.4375, 0.75, 0.5, 0.75, 0.5625, 0.5078, 0.5, 0.5078, 0.5, 0.5078, 0.5625, 0.5078, 0.4062, 0.5078, 0.3906, 0.5078, 0.3906, 0.5078, 0.4062, 0.5078, 0.625, 0.5, 0.625, 0.5078, 0.625, 0.5078, 0.625, 0.5, 0.375, 0.625, 0.375, 0.5625, 0.375, 0.5625, 0.375, 0.625, 0.5938, 0.7422, 0.6094, 0.7422, 0.6094, 0.7422, 0.5938, 0.7422, 0.4062, 0.7422, 0.4375, 0.7422, 0.4375, 0.7422, 0.4062, 0.7422, 0.375, 0.5, 0.3906, 0.5, 0.3906, 0.5, 0.375, 0.5, 0.625, 0.5312, 0.625, 0.5625, 0.625, 0.5625, 0.625, 0.5312, 0.625, 0.6875, 0.625, 0.7188, 0.625, 0.7188, 0.625, 0.6875, 0.3906, 0.75, 0.375, 0.75, 0.375, 0.75, 0.3906, 0.75, 0.375, 0.7344, 0.375, 0.7188, 0.375, 0.7188, 0.375, 0.7344, 0.6094, 0.5156, 0.6094, 0.5078, 0.6094, 0.5078, 0.6094, 0.5156, 0.5, 0.5, 0.5625, 0.5, 0.5625, 0.5, 0.5, 0.5, 0.125, 0.5, 0.375, 0.5, 0.375, 0.75, 0.125, 0.75, 0.125, 0.7188, 0.375, 0.7188, 0.375, 0.7344, 0.125, 0.7344, 0.125, 0.5156, 0.375, 0.5156, 0.375, 0.5312, 0.125, 0.5312, 0.125, 0.7188, 0.375, 0.7188, 0.375, 0.7188, 0.125, 0.7188, 0.375, 0.5312, 0.125, 0.5312, 0.125, 0.5312, 0.375, 0.5312, 0.375, 0.7188, 0.375, 0.7344, 0.375, 0.7344, 0.375, 0.7188, 0.375, 0.7344, 0.125, 0.7344, 0.125, 0.7344, 0.375, 0.7344, 0.125, 0.5156, 0.375, 0.5156, 0.375, 0.5156, 0.125, 0.5156, 0.375, 0.2188, 0.375, 0.2344, 0.375, 0.2344, 0.375, 0.2188])
me_cube.materials.append(mat_material)
me_cube.use_mirror_vertex_groups = False
me_cube.update()
me_cube_001 = bpy.data.meshes.new('Cube.001')
me_cube_001.from_pydata([(-3.089, -1.521, -0.02117), (-3.089, -1.521, 0.02117), (-3.089, 1.521, -0.02117), (-3.089, 1.521, 0.02117), (3.089, -1.521, -0.02117), (3.089, -1.521, 0.02117), (3.089, 1.521, -0.02117), (3.089, 1.521, 0.02117)], [], [(0, 1, 3, 2), (2, 3, 7, 6), (6, 7, 5, 4), (4, 5, 1, 0), (2, 6, 4, 0), (7, 3, 1, 5)])
_uv = me_cube_001.uv_layers.new(name='UVMap')
_uv.uv.foreach_set('vector', [0.375, 0.0, 0.625, 0.0, 0.625, 0.25, 0.375, 0.25, 0.375, 0.25, 0.625, 0.25, 0.625, 0.5, 0.375, 0.5, 0.375, 0.5, 0.625, 0.5, 0.625, 0.75, 0.375, 0.75, 0.375, 0.75, 0.625, 0.75, 0.625, 1.0, 0.375, 1.0, 0.125, 0.5, 0.375, 0.5, 0.375, 0.75, 0.125, 0.75, 0.625, 0.5, 0.875, 0.5, 0.875, 0.75, 0.625, 0.75])
me_cube_001.update()

# ---- objects
ob_cube = bpy.data.objects.new('Cube', me_cube)
ob_cube_001 = bpy.data.objects.new('Cube.001', me_cube_001)

# ---- transforms, parenting, visibility, modifiers, constraints
ob_cube.location = (0.0, 0.0, 0.0)
ob_cube.scale = (0.153, 3.306, 1.752)
ob_cube.lock_rotations_4d = False
ob_cube.empty_display_type = 'ARROWS'
ob_cube.lineart.crease_threshold = 0.0
ob_cube_001.location = (0.1741, -0.001713, -0.01329)
ob_cube_001.rotation_euler = (1.571, -1.148e-10, 1.571)
ob_cube_001.scale = (1.035, 1.041, 1.0)

# ---- collection membership
col_collection.objects.link(ob_cube)
col_collection.objects.link(ob_cube_001)

# ---- scene / render settings (as saved in the file)
scene.frame_start = 1; scene.frame_end = 250; scene.frame_set(1)
scene.render.engine = 'BLENDER_EEVEE_NEXT'
scene.cycles.sampling_pattern = 'TABULATED_SOBOL'
bpy.context.view_layer.update()

# ---- added for rendering (the .blend has no active camera and no usable light): camera, sun
cam_auto = bpy.data.cameras.new('AutoCamera')
cam_auto.lens = 50.0
cam_auto.sensor_width = 36.0
cam_auto.clip_end = 1000.0
ob_auto_camera = bpy.data.objects.new('AutoCamera', cam_auto)
scene.collection.objects.link(ob_auto_camera)
ob_auto_camera.location = (7.14416, -8.51559, 5.49654)
ob_auto_camera.rotation_euler = (1.09748, -7.21219e-08, 0.694738)
scene.camera = ob_auto_camera
light_auto_sun = bpy.data.lights.new('AutoSun', 'SUN')
light_auto_sun.energy = 3.0
light_auto_sun.angle = 0.0523599
ob_auto_sun = bpy.data.objects.new('AutoSun', light_auto_sun)
scene.collection.objects.link(ob_auto_sun)
ob_auto_sun.rotation_euler = (0.872665, 0.174533, 0.523599)
bpy.context.view_layer.update()
